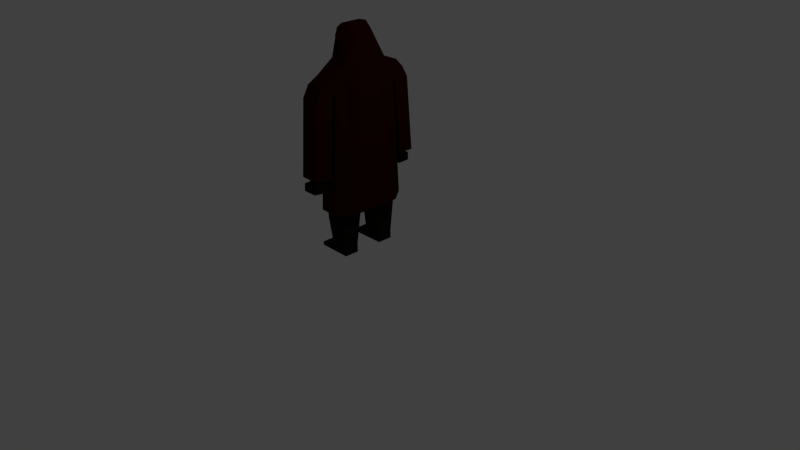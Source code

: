 # Source: hooded-figure.blend  (saved by Blender 2.76.0; exported with 4.5.12 LTS)
import bpy
from mathutils import Matrix  # noqa: F401  (used for matrix-valued properties, if any)

bpy.ops.wm.read_factory_settings(use_empty=True)
scene = bpy.context.scene
scene.name = 'Scene'

# ---- collections
col_collection_1 = bpy.data.collections.new('Collection 1'); scene.collection.children.link(col_collection_1)

# ---- materials (node trees are filled in below, after node groups)
mat_cloak = bpy.data.materials.new('Cloak')
mat_cloak.alpha_threshold = 0.0
mat_cloak.use_transparent_shadow = False
mat_cloak.diffuse_color = (0.0291, 0.0045, 0.001365, 1.0)
mat_cloak.roughness = 0.5
mat_cloak.specular_intensity = 0.0
mat_cloak.line_color = (0.0, 0.0, 0.0, 1.0)
mat_shadow = bpy.data.materials.new('Shadow')
mat_shadow.alpha_threshold = 0.0
mat_shadow.use_transparent_shadow = False
mat_shadow.diffuse_color = (0.004242, 0.000344, 0.0, 1.0)
mat_shadow.roughness = 0.5
mat_shadow.specular_intensity = 0.0
mat_material = bpy.data.materials.new('Material')
mat_material.alpha_threshold = 0.0
mat_material.use_transparent_shadow = False
mat_material.diffuse_color = (0.01002, 0.005841, 0.004228, 1.0)
mat_material.roughness = 0.5
mat_material.specular_intensity = 0.0

# ---- material node trees

# ---- world
world_world = bpy.data.worlds.new('World'); scene.world = world_world
world_world.color = (0.05088, 0.05088, 0.05088)
world_world.use_sun_shadow = False
world_world.sun_shadow_jitter_overblur = 0.0
world_world.cycles.sampling_method = 'MANUAL'
world_world.cycles.sample_map_resolution = 256

# ---- cameras
cam_camera = bpy.data.cameras.new('Camera')
cam_camera.clip_end = 100.0
cam_camera.lens = 35.0
cam_camera.sensor_width = 32.0
cam_camera.sensor_height = 18.0
cam_camera.ortho_scale = 7.314
cam_camera.dof.focus_distance = 0.0
cam_camera.dof.aperture_fstop = 128.0

# ---- lights
light_lamp = bpy.data.lights.new('Lamp', 'POINT')
light_lamp.transmission_factor = 0.0
light_lamp.cutoff_distance = 30.0
light_lamp.energy = 100.0
light_lamp.shadow_buffer_clip_start = 1.001
light_lamp.shadow_soft_size = 0.1
light_lamp.shadow_maximum_resolution = 0.006
light_lamp.use_absolute_resolution = True
light_lamp.cycles.use_multiple_importance_sampling = False

# ---- meshes
me_cube = bpy.data.meshes.new('Cube')
me_cube.from_pydata([(-0.5266, 0.1273, 2.497), (-0.5266, -0.119, 2.497), (-0.3333, 0.3396, 2.497), (-0.08984, 0.3396, 2.497), (-0.003817, -0.119, 2.497), (-0.003817, 0.1273, 2.497), (-0.3333, -0.2871, 2.497), (-0.08984, -0.2871, 2.497), (-0.08984, -0.5257, 0.6945), (-0.3333, -0.5257, 0.6945), (0.07007, 0.3333, 0.6945), (0.07007, -0.3333, 0.6945), (-0.08984, 0.5399, 0.6945), (-0.3333, 0.5399, 0.6945), (-0.5734, -0.3333, 0.6945), (-0.5734, 0.3333, 0.6945), (-0.08984, -0.5257, 0.1439), (-0.3333, 0.4731, 2.194), (-0.3333, 0.5218, 2.441), (-0.08984, 0.4731, 2.194), (-0.08984, 0.5218, 2.441), (-0.3333, -0.4918, 2.41), (-0.3333, -0.4461, 2.194), (-0.08984, -0.4918, 2.41), (-0.08984, -0.4461, 2.194), (-0.3333, -0.4809, 2.196), (-0.08984, -0.4809, 2.196), (-0.3333, 0.4949, 2.196), (-0.08984, 0.4949, 2.196), (-0.08984, -0.465, 0.6945), (-0.08984, -0.09225, 0.6945), (-0.08984, 0.1105, 0.6945), (-0.08984, 0.4523, 0.6945), (-0.3333, -0.465, 0.6945), (-0.3333, -0.09225, 0.6945), (-0.3333, 0.1105, 0.6945), (-0.3333, 0.4523, 0.6945), (-0.08984, -0.44, 0.6437), (-0.08984, -0.1259, 0.6437), (-0.08984, 0.1306, 0.6437), (-0.08984, 0.432, 0.6437), (-0.3333, -0.44, 0.6437), (-0.3333, -0.1259, 0.6437), (-0.3333, 0.1306, 0.6437), (-0.3333, 0.432, 0.6437), (-0.08984, -0.44, 0.5776), (-0.08984, -0.1259, 0.5776), (-0.08984, 0.1306, 0.5776), (-0.08984, 0.432, 0.5776), (-0.3333, -0.44, 0.5776), (-0.3333, -0.1259, 0.5776), (-0.3333, 0.1306, 0.5776), (-0.3333, 0.432, 0.5776), (-0.08984, -0.3831, 0.1908), (-0.08984, -0.1872, 0.1908), (-0.08984, 0.173, 0.1908), (-0.08984, 0.382, 0.1945), (-0.3333, -0.3831, 0.1908), (-0.3333, -0.1872, 0.1908), (-0.3333, 0.173, 0.1908), (-0.3333, 0.3798, 0.1908), (-0.08984, -0.3831, 0.075), (-0.08984, -0.1872, 0.075), (-0.08984, 0.173, 0.075), (-0.08984, 0.3808, 0.07124), (-0.3333, -0.3831, 0.075), (-0.3333, -0.1872, 0.075), (-0.3333, 0.173, 0.075), (-0.3333, 0.3798, 0.075), (-0.54, -0.3831, 0.1236), (-0.54, -0.1872, 0.1236), (-0.54, 0.173, 0.1236), (-0.54, 0.3798, 0.1236), (-0.54, -0.3831, 0.075), (-0.54, -0.1872, 0.075), (-0.54, 0.173, 0.075), (-0.54, 0.3798, 0.075), (-0.09373, -0.6356, 2.324), (-0.3372, -0.6356, 2.324), (-0.3372, -0.7158, 2.18), (-0.09373, -0.7158, 2.18), (-0.3333, 0.7015, 2.188), (-0.3333, 0.6252, 2.328), (-0.08984, 0.7015, 2.188), (-0.08984, 0.6252, 2.328), (-0.08984, -0.4809, 2.196), (-0.3333, -0.4809, 2.196), (-0.3333, 0.4949, 2.196), (-0.08984, 0.4949, 2.196), (-0.3333, 0.7015, 2.188), (-0.08984, 0.7015, 2.188), (-0.1904, -0.6025, 1.196), (-0.2753, -0.6184, 1.17), (-0.1389, -0.7495, 1.23), (-0.2776, -0.7254, 1.186), (-0.2612, 0.6135, 1.211), (-0.162, 0.6135, 1.211), (-0.2612, 0.7137, 1.215), (-0.162, 0.7137, 1.215), (-0.08984, -0.5538, 1.18), (-0.3333, -0.5538, 1.18), (-0.09373, -0.7933, 1.214), (-0.3372, -0.7901, 1.214), (-0.1494, -0.6298, 1.147), (-0.2753, -0.6298, 1.147), (-0.1517, -0.7376, 1.161), (-0.2776, -0.7376, 1.161), (-0.114, -0.5843, 1.121), (-0.3095, -0.5843, 1.121), (-0.1176, -0.7866, 1.143), (-0.3131, -0.7866, 1.143), (-0.114, -0.5927, 1.019), (-0.3095, -0.5927, 1.019), (-0.1176, -0.795, 1.041), (-0.3131, -0.795, 1.041), (-0.3333, 0.5631, 1.217), (-0.08984, 0.5631, 1.217), (-0.3333, 0.7697, 1.209), (-0.08984, 0.7697, 1.209), (-0.2612, 0.6172, 1.175), (-0.162, 0.6172, 1.175), (-0.2612, 0.7174, 1.179), (-0.162, 0.7174, 1.179), (-0.2894, 0.5896, 1.154), (-0.1338, 0.5896, 1.154), (-0.2894, 0.7466, 1.161), (-0.1338, 0.7466, 1.161), (-0.2894, 0.5938, 1.051), (-0.1338, 0.5938, 1.051), (-0.2894, 0.7509, 1.058), (-0.1338, 0.7509, 1.058), (-0.4066, 0.09831, 2.855), (-0.4066, -0.1146, 2.855), (-0.3238, 0.1893, 2.905), (-0.1216, 0.1563, 2.873), (-0.3238, -0.1867, 2.905), (-0.1216, -0.1122, 2.873), (-0.0711, -0.1156, 2.782), (-0.0711, 0.1418, 2.782), (-0.206, 0.1563, 2.956), (-0.3281, 0.1563, 2.946), (-0.206, -0.1122, 2.956), (-0.3281, -0.1122, 2.946), (-0.4584, -0.1175, 2.565), (-0.4466, -0.1161, 2.79), (-0.4466, 0.108, 2.79), (-0.4584, 0.1176, 2.565)], [], [(20, 18, 2, 3), (1, 6, 7, 4, 5, 3, 2, 0), (11, 10, 5, 4), (8, 11, 4, 7, 23, 26, 24), (10, 12, 19, 28, 20, 3, 5), (15, 14, 1, 0), (36, 13, 12, 32), (13, 15, 0, 2, 18, 27, 17), (21, 23, 7, 6), (14, 9, 22, 25, 21, 6, 1), (12, 13, 17, 19), (9, 8, 24, 22), (27, 28, 88, 87), (22, 24, 26, 25), (19, 17, 27, 28), (9, 33, 29, 8), (33, 34, 42, 41), (34, 35, 31, 30), (35, 36, 44, 43), (15, 13, 9, 14), (10, 11, 8, 12), (41, 42, 50, 49), (37, 41, 49, 45), (32, 31, 39, 40), (30, 29, 37, 38), (31, 35, 43, 39), (29, 33, 41, 37), (36, 32, 40, 44), (34, 30, 38, 42), (45, 49, 57, 53), (47, 51, 59, 55), (38, 37, 45, 46), (44, 40, 48, 52), (42, 38, 46, 50), (43, 44, 52, 51), (40, 39, 47, 48), (39, 43, 51, 47), (58, 66, 74, 70), (58, 54, 62, 66), (49, 50, 58, 57), (46, 45, 53, 54), (52, 48, 56, 60), (50, 46, 54, 58), (51, 52, 60, 59), (48, 47, 55, 56), (65, 66, 62, 61), (67, 68, 64, 63), (56, 55, 63, 64), (55, 59, 67, 63), (53, 57, 65, 61), (67, 59, 71, 75), (54, 53, 61, 62), (60, 56, 64, 68), (71, 72, 76, 75), (69, 70, 74, 73), (59, 60, 72, 71), (65, 57, 69, 73), (68, 67, 75, 76), (60, 68, 76, 72), (57, 58, 70, 69), (66, 65, 73, 74), (79, 80, 77, 78), (21, 25, 79, 78), (26, 23, 77, 80), (23, 21, 78, 77), (28, 20, 84, 83), (81, 83, 84, 82), (18, 27, 81, 82), (25, 26, 85, 86), (20, 18, 82, 84), (80, 101, 99, 85), (89, 87, 115, 117), (102, 79, 86, 100), (28, 83, 90, 88), (83, 81, 89, 90), (79, 102, 101, 80), (81, 27, 87, 89), (90, 89, 117, 118), (87, 88, 116, 115), (88, 90, 118, 116), (93, 94, 106, 105), (143, 144, 145, 146), (86, 85, 99, 100), (91, 92, 100, 99), (94, 93, 101, 102), (93, 91, 99, 101), (92, 94, 102, 100), (106, 104, 108, 110), (91, 93, 105, 103), (92, 91, 103, 104), (94, 92, 104, 106), (97, 95, 119, 121), (110, 108, 112, 114), (105, 106, 110, 109), (103, 105, 109, 107), (104, 103, 107, 108), (112, 111, 113, 114), (109, 110, 114, 113), (107, 109, 113, 111), (108, 107, 111, 112), (96, 95, 115, 116), (97, 98, 118, 117), (98, 96, 116, 118), (95, 97, 117, 115), (120, 122, 126, 124), (98, 97, 121, 122), (96, 98, 122, 120), (95, 96, 120, 119), (124, 126, 130, 128), (119, 120, 124, 123), (121, 119, 123, 125), (122, 121, 125, 126), (128, 130, 129, 127), (123, 124, 128, 127), (125, 123, 127, 129), (126, 125, 129, 130), (6, 7, 136, 141, 142, 135), (133, 131, 140), (7, 3, 134, 136), (3, 2, 133, 140, 139, 134), (145, 144, 132, 131), (2, 0, 146, 145, 131, 133), (1, 6, 135, 132, 144, 143), (7, 136, 137, 4), (5, 138, 134, 3), (134, 138, 137, 136), (136, 134, 139, 141), (141, 139, 140, 142), (135, 142, 132), (132, 142, 140, 131), (138, 5, 4, 137), (0, 1, 143, 146)])
me_cube.polygons.foreach_set('material_index', [0, 0, 0, 0, 0, 0, 1, 0, 0, 0, 0, 0, 0, 0, 0, 1, 2, 1, 2, 1, 1, 2, 2, 2, 2, 2, 2, 2, 2, 2, 2, 2, 2, 2, 2, 2, 2, 2, 2, 2, 2, 2, 2, 2, 2, 2, 2, 2, 2, 2, 2, 2, 2, 2, 2, 2, 2, 2, 2, 2, 2, 0, 0, 0, 0, 0, 0, 0, 0, 0, 0, 0, 0, 0, 0, 0, 0, 0, 0, 0, 2, 1, 0, 1, 1, 1, 1, 2, 2, 2, 2, 2, 2, 2, 2, 2, 2, 2, 2, 2, 1, 1, 1, 1, 2, 2, 2, 2, 2, 2, 2, 2, 2, 2, 2, 2, 0, 0, 0, 0, 0, 0, 0, 0, 0, 0, 0, 0, 0, 0, 0, 0])
me_cube.materials.append(mat_cloak)
me_cube.materials.append(mat_shadow)
me_cube.materials.append(mat_material)
me_cube.use_remesh_preserve_volume = False
me_cube.use_remesh_preserve_attributes = False
me_cube.use_mirror_vertex_groups = False
me_cube.update()

# ---- objects
ob_cube = bpy.data.objects.new('Cube', me_cube)
ob_lamp = bpy.data.objects.new('Lamp', light_lamp)
ob_camera = bpy.data.objects.new('Camera', cam_camera)

# ---- transforms, parenting, visibility, modifiers, constraints
ob_cube.location = (0.0, 0.0, 0.0)
ob_cube.lock_rotations_4d = False
ob_cube.empty_display_type = 'ARROWS'
ob_cube.lineart.crease_threshold = 0.0
ob_lamp.location = (4.076, 1.005, 5.904)
ob_lamp.rotation_euler = (0.6503, 0.05522, 1.866)
ob_lamp.lock_rotations_4d = False
ob_lamp.empty_display_type = 'ARROWS'
ob_lamp.color = (0.0, 0.0, 0.0, 0.0)
ob_lamp.lineart.crease_threshold = 0.0
ob_camera.location = (7.481, -6.508, 5.344)
ob_camera.rotation_euler = (1.109, 0.01082, 0.8149)
ob_camera.lock_rotations_4d = False
ob_camera.empty_display_type = 'ARROWS'
ob_camera.color = (0.0, 0.0, 0.0, 0.0)
ob_camera.display_type = 'WIRE'
ob_camera.lineart.crease_threshold = 0.0

# ---- collection membership
col_collection_1.objects.link(ob_cube)
col_collection_1.objects.link(ob_lamp)
col_collection_1.objects.link(ob_camera)

# ---- scene / render settings (as saved in the file)
scene.camera = ob_camera
scene.frame_start = 1; scene.frame_end = 250; scene.frame_set(41)
scene.render.engine = 'BLENDER_EEVEE_NEXT'
scene.render.resolution_percentage = 50
scene.render.dither_intensity = 0.0
scene.cycles.use_denoising = False
scene.cycles.samples = 10
scene.cycles.sampling_pattern = 'TABULATED_SOBOL'
scene.cycles.light_sampling_threshold = 0.0
scene.cycles.use_adaptive_sampling = False
scene.cycles.use_light_tree = False
scene.cycles.blur_glossy = 0.0
scene.cycles.pixel_filter_type = 'GAUSSIAN'
scene.cycles.sample_clamp_indirect = 0.0
scene.view_settings.view_transform = 'Standard'
bpy.context.view_layer.update()
